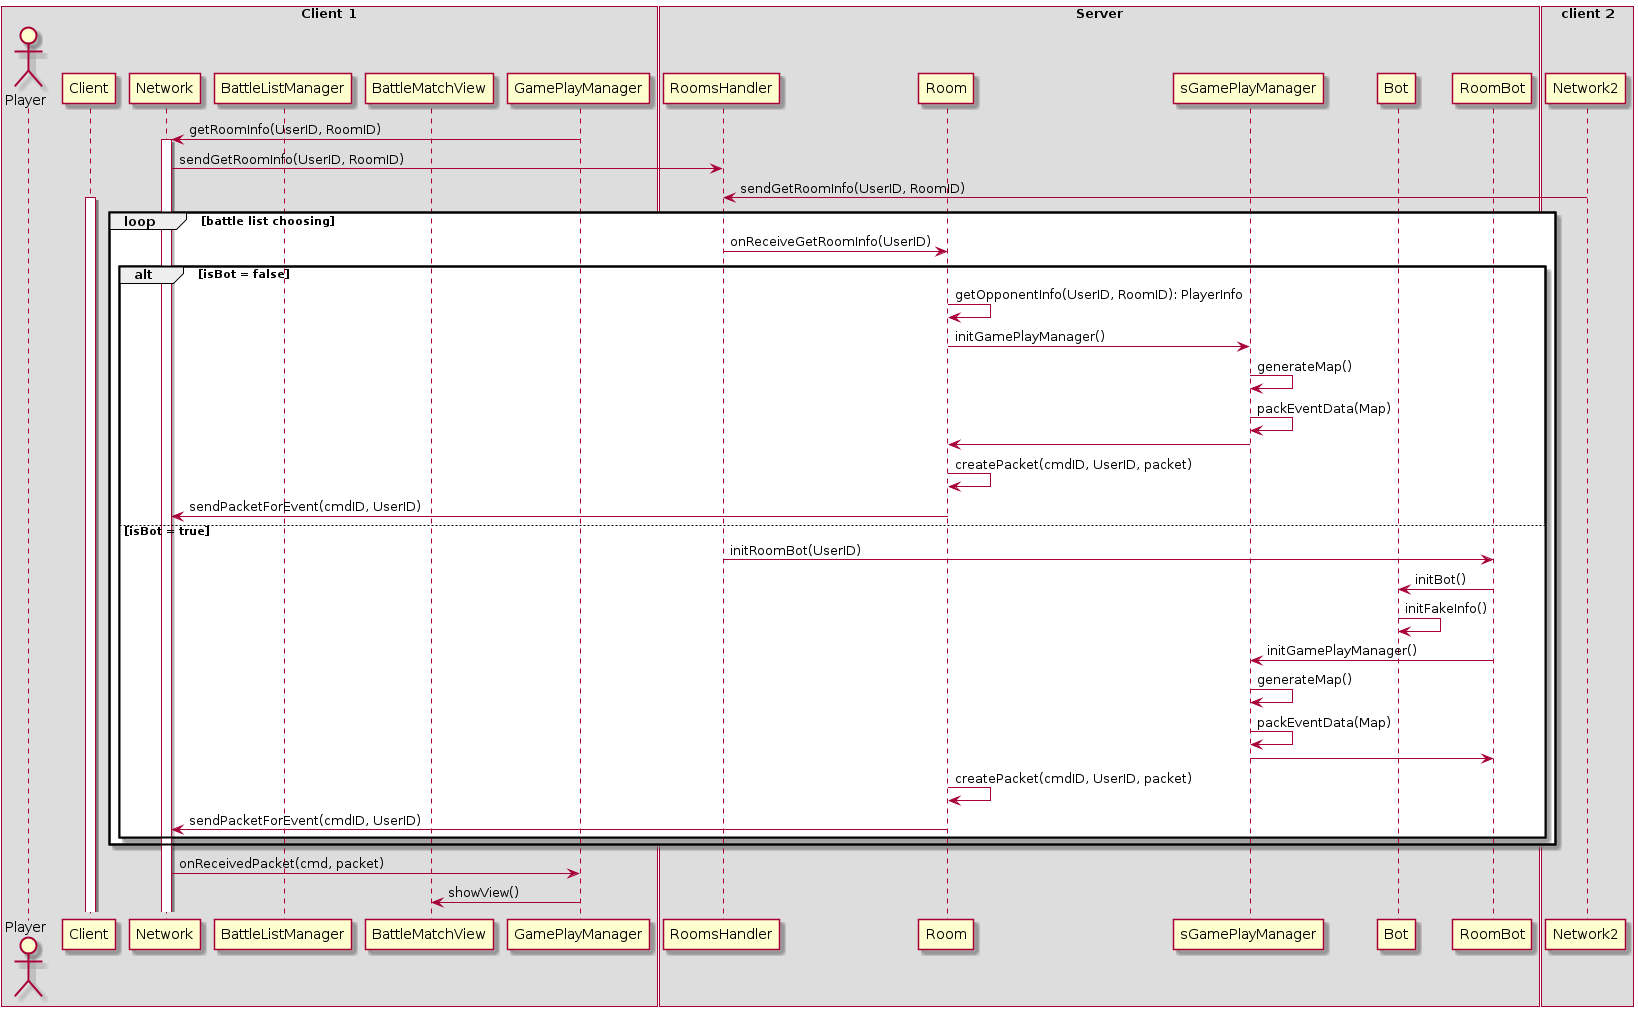

The diagram above was rendered by PlantUML. Its source (embedded in the PNG):
@startuml
box Client 1
actor Player
participant Client
participant Network
participant BattleListManager
participant BattleMatchView
participant GamePlayManager
GamePlayManager -> Network: getRoomInfo(UserID, RoomID)
activate Network
endbox
box Server
participant RoomsHandler
participant Room
participant sGamePlayManager
participant Bot
participant RoomBot
endbox
Network -> RoomsHandler: sendGetRoomInfo(UserID, RoomID)
Network2 -> RoomsHandler: sendGetRoomInfo(UserID, RoomID)

activate Client
loop battle list choosing
RoomsHandler -> Room: onReceiveGetRoomInfo(UserID)
alt isBot = false
Room -> Room: getOpponentInfo(UserID, RoomID): PlayerInfo
Room -> sGamePlayManager: initGamePlayManager()
sGamePlayManager -> sGamePlayManager: generateMap()
sGamePlayManager -> sGamePlayManager: packEventData(Map)
sGamePlayManager -> Room
Room -> Room: createPacket(cmdID, UserID, packet)
Room -> Network: sendPacketForEvent(cmdID, UserID)

else isBot = true
RoomsHandler -> RoomBot: initRoomBot(UserID)
RoomBot -> Bot: initBot()
Bot -> Bot: initFakeInfo()
RoomBot -> sGamePlayManager: initGamePlayManager()
sGamePlayManager -> sGamePlayManager: generateMap()
sGamePlayManager -> sGamePlayManager: packEventData(Map)
sGamePlayManager -> RoomBot
Room -> Room: createPacket(cmdID, UserID, packet)
Room -> Network: sendPacketForEvent(cmdID, UserID)

end
end

Network -> GamePlayManager: onReceivedPacket(cmd, packet)
GamePlayManager -> BattleMatchView: showView()

box client 2
participant Network2
end box
@enduml